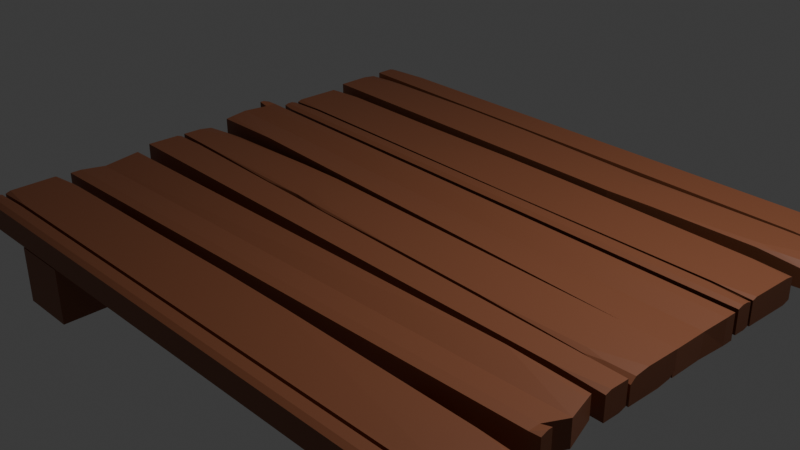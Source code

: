 # Source: wood_pallet.blend  (saved by Blender 4.5.88; exported with 4.5.12 LTS)
import bpy
from mathutils import Matrix  # noqa: F401  (used for matrix-valued properties, if any)

bpy.ops.wm.read_factory_settings(use_empty=True)
scene = bpy.context.scene
scene.name = 'Scene'

# ---- collections
col_collection = bpy.data.collections.new('Collection'); scene.collection.children.link(col_collection)

# ---- materials (node trees are filled in below, after node groups)
mat_wood = bpy.data.materials.new('wood')
mat_wood.alpha_threshold = 0.0
mat_wood.roughness = 0.5
mat_wood.line_color = (0.0, 0.0, 0.0, 1.0)
mat_wood_1 = bpy.data.materials.new('Wood')

# ---- material node trees
mat_wood.use_nodes = True; mat_wood.node_tree.nodes.clear()
_N = mat_wood.node_tree.nodes; _L = mat_wood.node_tree.links
n0 = _N.new('ShaderNodeOutputMaterial'); n0.name = 'Material Output'; n0.location = (200, 100)
n1 = _N.new('ShaderNodeBsdfPrincipled'); n1.name = 'Principled BSDF'; n1.location = (-200, 100)
n1.inputs[0].default_value = (0.2462, 0.08438, 0.0382, 1.0)
n1.inputs[3].default_value = 1.45
_L.new(n1.outputs[0], n0.inputs[0])
n0.is_active_output = True
mat_wood_1.use_nodes = True; mat_wood_1.node_tree.nodes.clear()
_N = mat_wood_1.node_tree.nodes; _L = mat_wood_1.node_tree.links
n0 = _N.new('ShaderNodeBsdfPrincipled'); n0.name = 'Principled BSDF'; n0.location = (-200, 100)
n0.inputs[0].default_value = (0.2462, 0.08438, 0.0382, 1.0)
n1 = _N.new('ShaderNodeOutputMaterial'); n1.name = 'Material Output'; n1.location = (200, 100)
_L.new(n0.outputs[0], n1.inputs[0])
n1.is_active_output = True

# ---- world
world_world = bpy.data.worlds.new('World'); scene.world = world_world
world_world.use_nodes = True; world_world.node_tree.nodes.clear()
_N = world_world.node_tree.nodes; _L = world_world.node_tree.links
n0 = _N.new('ShaderNodeOutputWorld'); n0.name = 'World Output'; n0.location = (200, 100)
n1 = _N.new('ShaderNodeBackground'); n1.name = 'Background'; n1.location = (-200, 100)
n1.inputs[0].default_value = (0.05088, 0.05088, 0.05088, 1.0)
_L.new(n1.outputs[0], n0.inputs[0])
n0.is_active_output = True
world_world.color = (0.05088, 0.05088, 0.05088)
world_world.sun_shadow_jitter_overblur = 0.0

# ---- cameras
cam_camera = bpy.data.cameras.new('Camera')
cam_camera.clip_end = 100.0
cam_camera.ortho_scale = 7.314

# ---- lights
light_light = bpy.data.lights.new('Light', 'POINT')
light_light.energy = 1000.0
light_light.shadow_soft_size = 0.1

# ---- meshes
me_cube_011 = bpy.data.meshes.new('Cube.011')
me_cube_011.from_pydata([(-3.114, 0.1042, -0.05774), (-3.084, 0.7979, 0.2059), (-3.084, 0.8003, -0.07442), (3.404, -0.1509, 0.09922), (3.408, -0.1762, -0.1628), (3.422, 0.6859, 0.1066), (3.422, 0.6884, -0.1737), (3.387, 0.254, -0.189), (-3.191, 0.4301, 0.1801), (3.384, 0.2793, 0.073), (-3.191, 0.4326, -0.1002), (3.42, 0.5647, -0.1748), (-3.087, 0.6741, 0.2048), (3.42, 0.5622, 0.1055), (-3.087, 0.6766, -0.0755), (-3.194, 0.7953, -0.04798), (-3.197, 0.6691, 0.2312), (-3.197, 0.6715, -0.04906), (-3.114, 0.1021, 0.1821), (-2.252, 0.06834, 0.2062), (-3.115, 0.1817, 0.1928), (-3.194, 0.793, 0.2072), (-3.196, 0.7178, 0.2317), (-3.084, 0.7979, 0.2059), (3.374, -1.217, -0.06936), (3.36, -1.916, 0.182), (3.36, -1.913, -0.0983), (-3.148, -1.105, 0.09082), (-3.152, -1.075, -0.1707), (-3.148, -1.942, 0.08346), (-3.148, -1.939, -0.1968), (-3.122, -1.504, -0.2045), (3.459, -1.545, 0.1627), (-3.118, -1.534, 0.05704), (3.459, -1.543, -0.1176), (-3.148, -1.816, -0.1957), (3.36, -1.792, 0.1831), (-3.148, -1.818, 0.08454), (3.36, -1.789, -0.09721), (3.47, -1.906, -0.07175), (3.47, -1.785, 0.2096), (3.47, -1.782, -0.07066), (3.374, -1.219, 0.1705), (2.512, -1.204, 0.195), (3.377, -1.299, 0.1798), (3.47, -1.908, 0.1834), (3.47, -1.834, 0.2092), (3.36, -1.916, 0.182), (3.443, -0.2059, 0.1486), (3.422, -1.102, -0.1328), (-3.146, -0.9501, 0.1446), (-3.135, -0.485, -0.1351), (-3.135, -0.4853, 0.1452), (3.429, -0.7957, -0.1324), (-3.136, -0.5247, -0.1351), (3.428, -0.8319, 0.1478), (-0.9229, -0.02621, -0.1335), (-0.923, -0.02657, 0.1468), (3.443, -0.2056, -0.05862), (3.438, -0.4237, -0.132), (1.748, -0.1359, -0.1324), (3.441, -0.2695, -0.1104), (3.157, -0.2306, -0.1195), (2.945, -0.249, -0.132), (2.946, -0.1852, -0.1105), (-3.125, -0.05305, 0.07274), (-3.13, -0.2713, 0.1455), (-1.474, -0.03322, 0.1466), (-3.126, -0.117, 0.1243), (-2.848, -0.08648, 0.1336), (-2.643, -0.1112, 0.1459), (-2.641, -0.04728, 0.1246), (-1.434, -0.9895, -0.1349), (-3.146, -0.9498, -0.06261), (-3.14, -0.7316, -0.1354), (-2.644, -0.9614, -0.1141), (-2.857, -0.9197, -0.1232), (-3.144, -0.8859, -0.1142), (-2.643, -0.8975, -0.1354), (1.748, -0.7165, 0.1472), (3.429, -0.796, 0.07479), (3.434, -0.578, 0.1481), (2.937, -0.7728, 0.1263), (3.147, -0.746, 0.1355), (3.43, -0.7322, 0.1265), (2.938, -0.7089, 0.1477), (0.745, -0.669, 0.1468), (-0.931, -0.3713, 0.1464), (-2.617, -0.5098, 0.1454), (-0.9361, -0.5893, 0.07305), (-0.4422, -0.5489, 0.1464), (-0.9355, -0.5633, 0.1374), (-1.427, -0.5022, 0.146), (-1.428, -0.5661, 0.1245), (-0.4437, -0.6127, 0.1249), (3.423, -1.035, 0.1475), (2.892, -1.091, 0.1472), (3.422, -1.103, 0.1248), (2.831, -0.8036, -0.1327), (3.428, -0.8316, -0.1066), (3.426, -0.909, -0.1326), (-2.918, -0.05028, -0.1344), (-3.125, -0.0801, -0.1345), (-3.125, -0.05279, -0.1253), (-2.74, -0.5435, 0.1453), (-3.136, -0.525, 0.128), (-3.137, -0.5763, 0.1451), (-1.274, -0.5731, -0.1343), (-0.9349, -0.5452, -0.1341), (-0.5979, -0.6051, -0.1341), (-0.936, -0.5891, -0.1195), (3.431, -2.692, -0.1849), (3.431, -2.907, -0.1868), (-3.139, -2.728, -0.1852), (0.3199, -2.072, -0.1795), (0.314, -2.679, 0.07476), (3.431, -2.909, 0.07281), (3.431, -2.847, 0.09401), (-3.139, -2.847, 0.09401), (3.013, -2.069, 0.09955), (3.431, -2.075, 0.08284), (3.431, -2.694, 0.07739), (3.431, -2.641, 0.09583), (3.015, -2.693, 0.09261), (-3.139, -2.128, 0.1003), (-2.72, -2.07, 0.09966), (3.431, -2.784, 0.09457), (3.009, -2.73, 0.09504), (3.431, -2.73, 0.07707), (3.431, -2.728, -0.1673), (3.009, -2.728, -0.1852), (3.431, -2.782, -0.1857), (0.7053, -2.038, 0.1022), (0.2887, -2.035, 0.08301), (-0.1308, -2.038, 0.1021), (0.2886, -2.086, 0.0996), (3.431, -2.166, 0.1), (3.431, -2.102, 0.09179), (3.236, -2.101, 0.09997), (3.431, -2.158, -0.1802), (2.762, -2.072, -0.1795), (3.431, -2.073, -0.1509), (-3.139, -2.694, 0.07638), (-2.699, -2.693, 0.09273), (-3.139, -2.638, 0.09585), (-2.694, -2.73, 0.09504), (-3.139, -2.787, 0.09454), (-3.139, -2.73, 0.07607), (-3.139, -2.637, -0.1844), (-3.139, -2.692, -0.1665), (-1.246, -2.847, 0.09401), (-1.283, -2.052, 0.09572), (-1.484, -2.73, 0.09504), (-1.019, -2.73, 0.09504), (-1.25, -2.76, 0.09478), (-1.726, -2.688, 0.08693), (-0.7854, -2.684, 0.08132), (-1.259, -2.626, 0.08523), (-1.247, -2.884, 0.08155), (-0.9658, -2.909, 0.07281), (-1.53, -2.909, 0.07281), (0.3315, -2.717, -0.1864), (0.3316, -2.69, -0.1953), (0.5582, -2.717, -0.1953), (-2.935, -2.665, -0.1853), (-2.936, -2.694, -0.1759), (-3.139, -2.123, -0.1799), (-3.139, -2.072, -0.1625), (-2.742, -2.072, -0.1795), (-3.139, -2.075, 0.0659), (-3.139, -2.111, 0.09451), (-2.85, -2.071, 0.09445), (-3.139, -2.888, -0.1867), (-2.991, -2.907, -0.1868), (-2.991, -2.909, 0.07281), (-3.139, -2.89, 0.07925), (2.73, 2.747, -0.1445), (2.73, 2.752, -0.761), (2.73, -2.91, -0.1942), (2.73, -2.905, -0.8107), (2.085, 2.747, -0.1445), (2.085, 2.752, -0.761), (2.085, -2.91, -0.1942), (2.085, -2.905, -0.8107), (-3.144, 1.956, 0.1676), (-3.127, 2.857, -0.098), (3.441, 2.723, 0.177), (3.432, 2.263, -0.1109), (3.432, 2.259, 0.1694), (-3.133, 2.551, -0.103), (3.433, 2.303, -0.1102), (-3.132, 2.582, 0.1778), (1.222, 1.797, -0.1174), (1.222, 1.792, 0.1629), (-3.144, 1.959, -0.03957), (-3.14, 2.179, -0.1091), (-1.449, 1.897, -0.1145), (-3.143, 2.024, -0.09018), (-2.858, 1.986, -0.1), (-2.647, 2.006, -0.1121), (-2.648, 1.941, -0.09176), (3.424, 1.828, 0.08929), (3.428, 2.045, 0.1659), (1.773, 1.801, 0.1627), (3.425, 1.891, 0.142), (3.147, 1.859, 0.1507), (2.941, 1.883, 0.1635), (2.94, 1.819, 0.1411), (1.729, 2.762, -0.1019), (3.441, 2.727, -0.03025), (3.437, 2.51, -0.1069), (2.94, 2.738, -0.0815), (3.152, 2.697, -0.09137), (3.44, 2.664, -0.08295), (2.939, 2.674, -0.1039), (-1.451, 2.472, 0.1752), (-3.133, 2.547, 0.1042), (-3.137, 2.328, 0.1737), (-2.64, 2.525, 0.1553), (-2.85, 2.497, 0.164), (-3.134, 2.482, 0.1548), (-2.641, 2.461, 0.1756), (-0.4483, 2.429, 0.174), (1.229, 2.137, 0.1685), (2.915, 2.281, 0.17), (1.233, 2.356, 0.09898), (0.7394, 2.313, 0.1716), (1.233, 2.329, 0.1629), (1.724, 2.27, 0.1704), (1.726, 2.334, 0.15), (0.7406, 2.377, 0.1512), (-3.128, 2.785, 0.1812), (-2.596, 2.842, 0.1818), (-3.127, 2.853, 0.1596), (-2.535, 2.561, -0.1031), (-3.132, 2.586, -0.07648), (-3.13, 2.664, -0.1011), (3.217, 1.828, -0.1179), (3.424, 1.858, -0.1175), (3.424, 1.831, -0.1088), (3.038, 2.316, 0.1705), (3.433, 2.299, 0.1529), (3.434, 2.35, 0.1709), (1.571, 2.345, -0.1086), (1.232, 2.316, -0.1089), (0.8949, 2.374, -0.1078), (1.233, 2.359, -0.09354), (3.421, 0.9704, -0.1527), (3.413, 0.756, -0.1546), (-3.145, 1.177, -0.1509), (0.3353, 1.705, -0.1462), (0.307, 1.099, 0.108), (3.413, 0.7538, 0.105), (3.415, 0.8152, 0.1262), (-3.149, 1.058, 0.1284), (3.027, 1.608, 0.1319), (3.444, 1.587, 0.1151), (3.421, 0.968, 0.1096), (3.423, 1.022, 0.1281), (3.005, 0.9853, 0.125), (-3.123, 1.776, 0.1347), (-2.703, 1.82, 0.1339), (3.418, 0.8786, 0.1268), (2.999, 0.9478, 0.1274), (3.42, 0.9324, 0.1093), (3.42, 0.9345, -0.135), (2.999, 0.9502, -0.1529), (3.418, 0.881, -0.1535), (0.7217, 1.724, 0.1354), (0.3056, 1.743, 0.1163), (-0.1138, 1.756, 0.1355), (0.3035, 1.692, 0.1329), (3.44, 1.497, 0.1322), (3.443, 1.56, 0.124), (3.249, 1.568, 0.1323), (3.441, 1.505, -0.148), (2.776, 1.614, -0.147), (3.444, 1.59, -0.1187), (-3.144, 1.211, 0.1108), (-2.704, 1.196, 0.127), (-3.142, 1.267, 0.1302), (-2.701, 1.158, 0.1293), (-3.147, 1.118, 0.1289), (-3.145, 1.175, 0.1104), (-3.142, 1.268, -0.1501), (-3.144, 1.213, -0.1321), (-1.259, 0.988, 0.1278), (-1.266, 1.784, 0.1295), (-1.491, 1.114, 0.1289), (-1.027, 1.097, 0.1287), (-1.259, 1.076, 0.1285), (-1.732, 1.165, 0.1208), (-0.7919, 1.134, 0.1149), (-1.262, 1.21, 0.119), (-1.261, 0.9519, 0.1153), (-0.9804, 0.9161, 0.1065), (-1.544, 0.937, 0.1067), (0.323, 1.06, -0.1531), (0.3241, 1.087, -0.1621), (0.5495, 1.052, -0.1621), (-2.94, 1.233, -0.151), (-2.941, 1.204, -0.1416), (-3.123, 1.782, -0.1456), (-3.121, 1.832, -0.1282), (-2.724, 1.818, -0.1452), (-3.121, 1.83, 0.1003), (-3.122, 1.794, 0.1289), (-2.832, 1.823, 0.1287), (-3.151, 1.017, -0.1523), (-3.005, 0.9933, -0.1525), (-3.005, 0.991, 0.1071), (-3.151, 1.015, 0.1136), (-1.743, 2.747, -0.1445), (-1.743, 2.752, -0.761), (-1.743, -2.91, -0.1942), (-1.743, -2.905, -0.8107), (-2.389, 2.747, -0.1445), (-2.389, 2.752, -0.761), (-2.389, -2.91, -0.1942), (-2.389, -2.905, -0.8107)], [], [(12, 13, 5, 1), (2, 1, 5, 6), (7, 9, 3, 4), (11, 14, 2, 6), (4, 0, 10, 7), (11, 13, 9, 7), (6, 5, 13, 11), (10, 8, 12, 14), (7, 10, 14, 11), (8, 9, 13, 12), (14, 12, 16, 17), (2, 14, 17, 15), (18, 19, 20), (0, 18, 20, 8, 10), (4, 3, 19, 18, 0), (20, 19, 3, 9, 8), (21, 22, 23), (1, 2, 15, 21, 23), (17, 16, 22, 21, 15), (12, 1, 23, 22, 16), (36, 37, 29, 25), (26, 25, 29, 30), (31, 33, 27, 28), (35, 38, 26, 30), (28, 24, 34, 31), (35, 37, 33, 31), (30, 29, 37, 35), (34, 32, 36, 38), (31, 34, 38, 35), (32, 33, 37, 36), (38, 36, 40, 41), (26, 38, 41, 39), (42, 43, 44), (24, 42, 44, 32, 34), (28, 27, 43, 42, 24), (44, 43, 27, 33, 32), (45, 46, 47), (25, 26, 39, 45, 47), (41, 40, 46, 45, 39), (36, 25, 47, 46, 40), (58, 61, 62, 64), (59, 63, 62, 61), (60, 64, 62, 63), (65, 68, 69, 71), (66, 70, 69, 68), (67, 71, 69, 70), (72, 75, 76, 78), (73, 77, 76, 75), (74, 78, 76, 77), (79, 82, 83, 85), (80, 84, 83, 82), (81, 85, 83, 84), (86, 90, 91, 94), (87, 92, 91, 90), (88, 93, 91, 92), (89, 94, 91, 93), (59, 61, 58, 48, 81, 84, 80, 53), (56, 57, 48, 58, 64, 60), (57, 67, 70, 66, 52, 88, 92, 87), (48, 57, 87, 90, 86, 79, 85, 81), (95, 96, 97), (49, 97, 96, 50, 73, 75, 72), (98, 99, 100), (100, 99, 55, 95, 97, 49), (54, 98, 100, 49, 72, 78, 74), (101, 102, 103), (101, 103, 65, 71, 67, 57, 56), (51, 52, 66, 68, 65, 103, 102), (104, 105, 106), (55, 104, 106, 50, 96, 95), (74, 77, 73, 50, 106, 105, 54), (54, 105, 104, 55, 99, 98), (107, 108, 109, 110), (102, 101, 56, 108, 107, 51), (53, 80, 82, 79, 86, 94, 89, 110, 109), (56, 60, 63, 59, 53, 109, 108), (107, 110, 89, 93, 88, 52, 51), (121, 122, 123), (126, 127, 128), (129, 130, 131), (132, 133, 134, 135), (112, 116, 117, 126, 128, 129, 131), (136, 137, 138), (136, 138, 119, 132, 135, 115, 123, 122), (119, 138, 137, 120), (139, 140, 141), (139, 141, 120, 137, 136, 122, 121, 111), (114, 133, 132, 119, 120, 141, 140), (142, 143, 144), (145, 146, 147), (152, 153, 154), (152, 154, 150, 118, 146, 145), (130, 129, 128, 127, 153, 152, 145, 147, 113), (117, 150, 154, 153, 127, 126), (155, 156, 157), (155, 157, 151, 125, 124, 144, 143), (135, 134, 151, 157, 156, 115), (158, 159, 160), (116, 159, 158, 150, 117), (161, 162, 163), (161, 165, 164, 162), (114, 140, 139, 111, 163, 162), (161, 115, 156, 155, 143, 142, 149, 165), (111, 121, 123, 115, 161, 163), (148, 164, 165, 149), (166, 167, 168), (169, 170, 171), (166, 168, 114, 162, 164, 148), (168, 167, 169, 171, 125, 151, 134, 133, 114), (148, 149, 142, 144, 124, 170, 169, 167, 166), (171, 170, 124, 125), (172, 175, 174, 173), (112, 173, 174, 160, 159, 116), (172, 173, 112, 131, 130, 113), (118, 175, 172, 113, 147, 146), (150, 158, 160, 174, 175, 118), (176, 180, 182, 178), (181, 177, 179, 183), (177, 176, 178, 179), (181, 180, 176, 177), (183, 182, 180, 181), (179, 178, 182, 183), (194, 197, 198, 200), (195, 199, 198, 197), (196, 200, 198, 199), (201, 204, 205, 207), (202, 206, 205, 204), (203, 207, 205, 206), (208, 211, 212, 214), (209, 213, 212, 211), (210, 214, 212, 213), (215, 218, 219, 221), (216, 220, 219, 218), (217, 221, 219, 220), (222, 226, 227, 230), (223, 228, 227, 226), (224, 229, 227, 228), (225, 230, 227, 229), (195, 197, 194, 184, 217, 220, 216, 189), (192, 193, 184, 194, 200, 196), (193, 203, 206, 202, 188, 224, 228, 223), (184, 193, 223, 226, 222, 215, 221, 217), (231, 232, 233), (185, 233, 232, 186, 209, 211, 208), (234, 235, 236), (236, 235, 191, 231, 233, 185), (190, 234, 236, 185, 208, 214, 210), (237, 238, 239), (237, 239, 201, 207, 203, 193, 192), (187, 188, 202, 204, 201, 239, 238), (240, 241, 242), (191, 240, 242, 186, 232, 231), (210, 213, 209, 186, 242, 241, 190), (190, 241, 240, 191, 235, 234), (243, 244, 245, 246), (238, 237, 192, 244, 243, 187), (189, 216, 218, 215, 222, 230, 225, 246, 245), (192, 196, 199, 195, 189, 245, 244), (243, 246, 225, 229, 224, 188, 187), (257, 258, 259), (262, 263, 264), (265, 266, 267), (268, 269, 270, 271), (248, 252, 253, 262, 264, 265, 267), (272, 273, 274), (272, 274, 255, 268, 271, 251, 259, 258), (255, 274, 273, 256), (275, 276, 277), (275, 277, 256, 273, 272, 258, 257, 247), (250, 269, 268, 255, 256, 277, 276), (278, 279, 280), (281, 282, 283), (288, 289, 290), (288, 290, 286, 254, 282, 281), (266, 265, 264, 263, 289, 288, 281, 283, 249), (253, 286, 290, 289, 263, 262), (291, 292, 293), (291, 293, 287, 261, 260, 280, 279), (271, 270, 287, 293, 292, 251), (294, 295, 296), (252, 295, 294, 286, 253), (297, 298, 299), (297, 301, 300, 298), (250, 276, 275, 247, 299, 298), (297, 251, 292, 291, 279, 278, 285, 301), (247, 257, 259, 251, 297, 299), (284, 300, 301, 285), (302, 303, 304), (305, 306, 307), (302, 304, 250, 298, 300, 284), (304, 303, 305, 307, 261, 287, 270, 269, 250), (284, 285, 278, 280, 260, 306, 305, 303, 302), (307, 306, 260, 261), (308, 311, 310, 309), (248, 309, 310, 296, 295, 252), (308, 309, 248, 267, 266, 249), (254, 311, 308, 249, 283, 282), (286, 294, 296, 310, 311, 254), (312, 316, 318, 314), (317, 313, 315, 319), (313, 312, 314, 315), (317, 316, 312, 313), (319, 318, 316, 317), (315, 314, 318, 319)])
_uv = me_cube_011.uv_layers.new(name='UVMap')
_uv.uv.foreach_set('vector', [0.625, 0.713, 0.875, 0.713, 0.875, 0.75, 0.625, 0.75, 0.375, 0.75, 0.625, 0.75, 0.625, 1.0, 0.375, 1.0, 0.375, 0.08268, 0.625, 0.08268, 0.625, 0.25, 0.375, 0.25, 0.125, 0.713, 0.375, 0.713, 0.375, 0.75, 0.125, 0.75, 0.125, 0.5, 0.375, 0.5, 0.375, 0.6673, 0.125, 0.6673, 0.375, 0.03696, 0.625, 0.03696, 0.625, 0.08268, 0.375, 0.08268, 0.375, 0.0, 0.625, 0.0, 0.625, 0.03696, 0.375, 0.03696, 0.375, 0.6673, 0.625, 0.6673, 0.625, 0.713, 0.375, 0.713, 0.125, 0.6673, 0.375, 0.6673, 0.375, 0.713, 0.125, 0.713, 0.625, 0.6673, 0.875, 0.6673, 0.875, 0.713, 0.625, 0.713, 0.375, 0.713, 0.625, 0.713, 0.625, 0.713, 0.375, 0.713, 0.375, 0.75, 0.375, 0.713, 0.375, 0.713, 0.375, 0.75, 0.5889, 0.5, 0.6368, 0.4787, 0.625, 0.5382, 0.375, 0.5, 0.5889, 0.5, 0.625, 0.5382, 0.625, 0.6673, 0.375, 0.6673, 0.375, 0.25, 0.625, 0.25, 0.6368, 0.4787, 0.5889, 0.5, 0.375, 0.5, 0.625, 0.5382, 0.6368, 0.4787, 0.875, 0.5, 0.875, 0.6673, 0.625, 0.6673, 0.6026, 0.75, 0.625, 0.7276, 0.625, 0.75, 0.625, 0.75, 0.375, 0.75, 0.375, 0.75, 0.6026, 0.75, 0.625, 0.75, 0.375, 0.713, 0.625, 0.713, 0.625, 0.7276, 0.6026, 0.75, 0.375, 0.75, 0.625, 0.713, 0.625, 0.75, 0.625, 0.75, 0.625, 0.7276, 0.625, 0.713, 0.625, 0.713, 0.875, 0.713, 0.875, 0.75, 0.625, 0.75, 0.375, 0.75, 0.625, 0.75, 0.625, 1.0, 0.375, 1.0, 0.375, 0.08268, 0.625, 0.08268, 0.625, 0.25, 0.375, 0.25, 0.125, 0.713, 0.375, 0.713, 0.375, 0.75, 0.125, 0.75, 0.125, 0.5, 0.375, 0.5, 0.375, 0.6673, 0.125, 0.6673, 0.375, 0.03696, 0.625, 0.03696, 0.625, 0.08268, 0.375, 0.08268, 0.375, 0.0, 0.625, 0.0, 0.625, 0.03696, 0.375, 0.03696, 0.375, 0.6673, 0.625, 0.6673, 0.625, 0.713, 0.375, 0.713, 0.125, 0.6673, 0.375, 0.6673, 0.375, 0.713, 0.125, 0.713, 0.625, 0.6673, 0.875, 0.6673, 0.875, 0.713, 0.625, 0.713, 0.375, 0.713, 0.625, 0.713, 0.625, 0.713, 0.375, 0.713, 0.375, 0.75, 0.375, 0.713, 0.375, 0.713, 0.375, 0.75, 0.5889, 0.5, 0.6368, 0.4787, 0.625, 0.5382, 0.375, 0.5, 0.5889, 0.5, 0.625, 0.5382, 0.625, 0.6673, 0.375, 0.6673, 0.375, 0.25, 0.625, 0.25, 0.6368, 0.4787, 0.5889, 0.5, 0.375, 0.5, 0.625, 0.5382, 0.6368, 0.4787, 0.875, 0.5, 0.875, 0.6673, 0.625, 0.6673, 0.6026, 0.75, 0.625, 0.7276, 0.625, 0.75, 0.625, 0.75, 0.375, 0.75, 0.375, 0.75, 0.6026, 0.75, 0.625, 0.75, 0.375, 0.713, 0.625, 0.713, 0.625, 0.7276, 0.6026, 0.75, 0.375, 0.75, 0.625, 0.713, 0.625, 0.75, 0.625, 0.75, 0.625, 0.7276, 0.625, 0.713, 0.4402, 0.5, 0.3941, 0.513, 0.3788, 0.499, 0.3941, 0.4811, 0.375, 0.5445, 0.3566, 0.5124, 0.3788, 0.499, 0.3941, 0.513, 0.3493, 0.4611, 0.3941, 0.4811, 0.3788, 0.499, 0.3566, 0.5124, 0.5598, 0.25, 0.6059, 0.2322, 0.6193, 0.2537, 0.6059, 0.2684, 0.875, 0.5608, 0.8566, 0.5161, 0.875, 0.5075, 0.875, 0.5178, 0.625, 0.3128, 0.6059, 0.2684, 0.6193, 0.2537, 0.625, 0.2635, 0.375, 0.9348, 0.3941, 0.9809, 0.375, 0.989, 0.375, 0.9809, 0.4402, 0.0, 0.3941, 0.01781, 0.386, 0.0, 0.3941, 0.0, 0.125, 0.6892, 0.1441, 0.7312, 0.125, 0.7398, 0.125, 0.7322, 0.6501, 0.5441, 0.6028, 0.5898, 0.6215, 0.6089, 0.6433, 0.6065, 0.5598, 0.6205, 0.6059, 0.6074, 0.6215, 0.6089, 0.6028, 0.5898, 0.625, 0.5759, 0.6433, 0.6065, 0.6215, 0.6089, 0.6059, 0.6074, 0.7272, 0.6205, 0.7725, 0.607, 0.7913, 0.6174, 0.7725, 0.6205, 0.7913, 0.5738, 0.81, 0.6058, 0.7913, 0.6174, 0.7725, 0.607, 0.625, 0.1683, 0.5911, 0.2862, 0.6177, 0.2985, 0.625, 0.2503, 0.5165, 0.3791, 0.5963, 0.3496, 0.6177, 0.2985, 0.5911, 0.2862, 0.375, 0.5445, 0.3941, 0.513, 0.4402, 0.5, 0.625, 0.5, 0.625, 0.5759, 0.6059, 0.6074, 0.5598, 0.6205, 0.375, 0.6205, 0.375, 0.3337, 0.625, 0.3337, 0.625, 0.5, 0.4402, 0.5, 0.3941, 0.4811, 0.3493, 0.4611, 0.7913, 0.5, 0.8122, 0.5, 0.8566, 0.5161, 0.875, 0.5608, 0.875, 0.6205, 0.8553, 0.6205, 0.81, 0.6058, 0.7913, 0.5738, 0.625, 0.5, 0.7913, 0.5, 0.7913, 0.5738, 0.7725, 0.607, 0.7272, 0.6205, 0.6501, 0.5441, 0.6433, 0.6065, 0.625, 0.5759, 0.625, 0.7205, 0.631, 0.7641, 0.6048, 0.75, 0.375, 0.75, 0.6048, 0.75, 0.631, 0.7641, 0.625, 1.0, 0.4402, 1.0, 0.3941, 0.9809, 0.375, 0.9348, 0.3523, 0.6315, 0.3981, 0.6315, 0.375, 0.6654, 0.375, 0.6654, 0.3981, 0.6315, 0.625, 0.6315, 0.625, 0.7205, 0.6048, 0.75, 0.375, 0.75, 0.125, 0.6315, 0.3523, 0.6315, 0.375, 0.6654, 0.375, 0.75, 0.1902, 0.75, 0.1441, 0.7312, 0.125, 0.6892, 0.375, 0.2579, 0.3745, 0.2429, 0.3832, 0.25, 0.375, 0.2579, 0.3832, 0.25, 0.5598, 0.25, 0.6059, 0.2684, 0.625, 0.3128, 0.625, 0.3337, 0.375, 0.3337, 0.375, 0.1295, 0.625, 0.1295, 0.625, 0.1892, 0.6059, 0.2322, 0.5598, 0.25, 0.3832, 0.25, 0.3745, 0.2429, 0.8599, 0.6315, 0.8291, 0.6315, 0.8732, 0.6418, 0.625, 0.6315, 0.8599, 0.6315, 0.8732, 0.6418, 0.875, 0.75, 0.631, 0.7641, 0.625, 0.7205, 0.375, 0.0608, 0.3941, 0.01781, 0.4402, 0.0, 0.625, 0.0, 0.625, 0.1042, 0.6097, 0.1185, 0.375, 0.1185, 0.125, 0.6315, 0.8291, 0.6315, 0.8599, 0.6315, 0.625, 0.6315, 0.3981, 0.6315, 0.3523, 0.6315, 0.1959, 0.6205, 0.2087, 0.6111, 0.2216, 0.6205, 0.2306, 0.6033, 0.125, 0.5076, 0.1329, 0.5, 0.2087, 0.5, 0.2087, 0.6111, 0.1959, 0.6205, 0.125, 0.6205, 0.375, 0.6205, 0.5598, 0.6205, 0.6028, 0.5898, 0.6501, 0.5441, 0.625, 0.4197, 0.5963, 0.3496, 0.5165, 0.3791, 0.2306, 0.6033, 0.2216, 0.6205, 0.2087, 0.5, 0.3493, 0.4611, 0.3566, 0.5124, 0.375, 0.5445, 0.375, 0.6205, 0.2216, 0.6205, 0.2087, 0.6111, 0.1959, 0.6205, 0.2306, 0.6033, 0.5165, 0.3791, 0.5911, 0.2862, 0.625, 0.1683, 0.625, 0.1295, 0.125, 0.6205, 0.609, 0.75, 0.625, 0.7284, 0.6319, 0.7589, 0.625, 0.75, 0.625, 0.766, 0.609, 0.75, 0.391, 0.75, 0.375, 0.766, 0.375, 0.75, 0.7276, 0.5, 0.6084, 0.3816, 0.7576, 0.4982, 0.7434, 0.5207, 0.375, 0.75, 0.6066, 0.75, 0.625, 0.75, 0.625, 0.75, 0.609, 0.75, 0.391, 0.75, 0.375, 0.75, 0.625, 0.5366, 0.6172, 0.5111, 0.6282, 0.5074, 0.625, 0.5366, 0.6282, 0.5074, 0.6318, 0.491, 0.7276, 0.5, 0.7434, 0.5207, 0.7434, 0.75, 0.6319, 0.7589, 0.625, 0.7284, 0.6318, 0.491, 0.6282, 0.5074, 0.6172, 0.5111, 0.609, 0.5, 0.375, 0.5344, 0.3638, 0.4858, 0.4004, 0.5, 0.375, 0.5344, 0.4004, 0.5, 0.609, 0.5, 0.6172, 0.5111, 0.625, 0.5366, 0.625, 0.7284, 0.609, 0.75, 0.375, 0.75, 0.375, 0.3816, 0.6084, 0.3816, 0.625, 0.3974, 0.6318, 0.491, 0.609, 0.5, 0.4004, 0.5, 0.3638, 0.4858, 0.6081, 0.0, 0.625, 0.9832, 0.6263, 0.0264, 0.625, 0.9831, 0.625, 1.0, 0.6081, 1.0, 0.625, 0.937, 0.625, 0.9194, 0.625, 0.9281, 0.625, 0.937, 0.625, 0.9281, 0.625, 0.928, 0.625, 1.0, 0.625, 1.0, 0.625, 0.9831, 0.375, 0.766, 0.391, 0.75, 0.609, 0.75, 0.625, 0.766, 0.625, 0.9194, 0.625, 0.937, 0.625, 0.9831, 0.6081, 1.0, 0.375, 1.0, 0.625, 0.75, 0.625, 0.928, 0.625, 0.9281, 0.625, 0.9194, 0.625, 0.766, 0.625, 0.75, 0.8212, 0.75, 0.7808, 0.7545, 0.8032, 0.726, 0.8212, 0.75, 0.8032, 0.726, 0.803, 0.499, 0.859, 0.5, 0.875, 0.5216, 0.875, 0.7271, 0.8582, 0.75, 0.7434, 0.5207, 0.7576, 0.4982, 0.803, 0.499, 0.8032, 0.726, 0.7808, 0.7545, 0.7434, 0.75, 0.6142, 0.928, 0.6066, 0.9173, 0.6066, 0.9388, 0.6066, 0.75, 0.6066, 0.9173, 0.6142, 0.928, 0.625, 0.928, 0.625, 0.75, 0.256, 0.75, 0.2566, 0.7388, 0.2653, 0.75, 0.256, 0.75, 0.1552, 0.7085, 0.1336, 0.7357, 0.2566, 0.7388, 0.2566, 0.5, 0.3638, 0.4858, 0.375, 0.5344, 0.375, 0.75, 0.2653, 0.75, 0.2566, 0.7388, 0.384, 0.8684, 0.625, 0.8684, 0.625, 0.9103, 0.625, 0.9462, 0.625, 0.9832, 0.6081, 1.0, 0.3914, 1.0, 0.3837, 0.9923, 0.375, 0.75, 0.609, 0.75, 0.6319, 0.7589, 0.625, 0.8684, 0.384, 0.8684, 0.375, 0.8597, 0.375, 0.02219, 0.1336, 0.7357, 0.1552, 0.7085, 0.3914, 0.005292, 0.125, 0.5204, 0.3901, 0.25, 0.1421, 0.4981, 0.5939, 0.25, 0.6197, 0.2356, 0.6211, 0.2622, 0.125, 0.5204, 0.1421, 0.4981, 0.2566, 0.5, 0.2566, 0.7388, 0.1336, 0.7357, 0.125, 0.7278, 0.375, 0.2651, 0.3901, 0.25, 0.5939, 0.25, 0.6211, 0.2622, 0.6266, 0.2676, 0.6257, 0.3217, 0.625, 0.3656, 0.6084, 0.3816, 0.375, 0.3816, 0.375, 0.02219, 0.3914, 0.005292, 0.6081, 0.0, 0.6263, 0.0264, 0.625, 0.2284, 0.6197, 0.2356, 0.5939, 0.25, 0.3901, 0.25, 0.375, 0.2296, 0.6211, 0.2622, 0.6197, 0.2356, 0.625, 0.2284, 0.6266, 0.2676, 0.375, 1.0, 0.6122, 1.0, 0.6066, 0.9944, 0.375, 0.9944, 0.375, 0.75, 0.375, 0.9944, 0.6066, 0.9944, 0.6066, 0.9388, 0.6066, 0.9173, 0.6066, 0.75, 0.375, 1.0, 0.375, 0.9944, 0.375, 0.75, 0.375, 0.75, 0.375, 0.766, 0.375, 1.0, 0.625, 1.0, 0.6122, 1.0, 0.375, 1.0, 0.375, 1.0, 0.6081, 1.0, 0.625, 1.0, 0.625, 0.928, 0.6142, 0.928, 0.6066, 0.9388, 0.6066, 0.9944, 0.6122, 1.0, 0.625, 1.0, 0.375, 0.0, 0.625, 0.0, 0.625, 0.25, 0.375, 0.25, 0.375, 0.25, 0.625, 0.25, 0.625, 0.5, 0.375, 0.5, 0.375, 0.5, 0.625, 0.5, 0.625, 0.75, 0.375, 0.75, 0.375, 0.75, 0.625, 0.75, 0.625, 1.0, 0.375, 1.0, 0.125, 0.5, 0.375, 0.5, 0.375, 0.75, 0.125, 0.75, 0.625, 0.5, 0.875, 0.5, 0.875, 0.75, 0.625, 0.75, 0.4402, 0.5, 0.3941, 0.513, 0.3788, 0.499, 0.3941, 0.4811, 0.375, 0.5445, 0.3566, 0.5124, 0.3788, 0.499, 0.3941, 0.513, 0.3493, 0.4611, 0.3941, 0.4811, 0.3788, 0.499, 0.3566, 0.5124, 0.5598, 0.25, 0.6059, 0.2322, 0.6193, 0.2537, 0.6059, 0.2684, 0.875, 0.5608, 0.8566, 0.5161, 0.875, 0.5075, 0.875, 0.5178, 0.625, 0.3128, 0.6059, 0.2684, 0.6193, 0.2537, 0.625, 0.2635, 0.375, 0.9348, 0.3941, 0.9809, 0.375, 0.989, 0.375, 0.9809, 0.4402, 0.0, 0.3941, 0.01781, 0.386, 0.0, 0.3941, 0.0, 0.125, 0.6892, 0.1441, 0.7312, 0.125, 0.7398, 0.125, 0.7322, 0.6501, 0.5441, 0.6028, 0.5898, 0.6215, 0.6089, 0.6433, 0.6065, 0.5598, 0.6205, 0.6059, 0.6074, 0.6215, 0.6089, 0.6028, 0.5898, 0.625, 0.5759, 0.6433, 0.6065, 0.6215, 0.6089, 0.6059, 0.6074, 0.7272, 0.6205, 0.7725, 0.607, 0.7913, 0.6174, 0.7725, 0.6205, 0.7913, 0.5738, 0.81, 0.6058, 0.7913, 0.6174, 0.7725, 0.607, 0.625, 0.1683, 0.5911, 0.2862, 0.6177, 0.2985, 0.625, 0.2503, 0.5165, 0.3791, 0.5963, 0.3496, 0.6177, 0.2985, 0.5911, 0.2862, 0.375, 0.5445, 0.3941, 0.513, 0.4402, 0.5, 0.625, 0.5, 0.625, 0.5759, 0.6059, 0.6074, 0.5598, 0.6205, 0.375, 0.6205, 0.375, 0.3337, 0.625, 0.3337, 0.625, 0.5, 0.4402, 0.5, 0.3941, 0.4811, 0.3493, 0.4611, 0.7913, 0.5, 0.8122, 0.5, 0.8566, 0.5161, 0.875, 0.5608, 0.875, 0.6205, 0.8553, 0.6205, 0.81, 0.6058, 0.7913, 0.5738, 0.625, 0.5, 0.7913, 0.5, 0.7913, 0.5738, 0.7725, 0.607, 0.7272, 0.6205, 0.6501, 0.5441, 0.6433, 0.6065, 0.625, 0.5759, 0.625, 0.7205, 0.631, 0.7641, 0.6048, 0.75, 0.375, 0.75, 0.6048, 0.75, 0.631, 0.7641, 0.625, 1.0, 0.4402, 1.0, 0.3941, 0.9809, 0.375, 0.9348, 0.3523, 0.6315, 0.3981, 0.6315, 0.375, 0.6654, 0.375, 0.6654, 0.3981, 0.6315, 0.625, 0.6315, 0.625, 0.7205, 0.6048, 0.75, 0.375, 0.75, 0.125, 0.6315, 0.3523, 0.6315, 0.375, 0.6654, 0.375, 0.75, 0.1902, 0.75, 0.1441, 0.7312, 0.125, 0.6892, 0.375, 0.2579, 0.3745, 0.2429, 0.3832, 0.25, 0.375, 0.2579, 0.3832, 0.25, 0.5598, 0.25, 0.6059, 0.2684, 0.625, 0.3128, 0.625, 0.3337, 0.375, 0.3337, 0.375, 0.1295, 0.625, 0.1295, 0.625, 0.1892, 0.6059, 0.2322, 0.5598, 0.25, 0.3832, 0.25, 0.3745, 0.2429, 0.8599, 0.6315, 0.8291, 0.6315, 0.8732, 0.6418, 0.625, 0.6315, 0.8599, 0.6315, 0.8732, 0.6418, 0.875, 0.75, 0.631, 0.7641, 0.625, 0.7205, 0.375, 0.0608, 0.3941, 0.01781, 0.4402, 0.0, 0.625, 0.0, 0.625, 0.1042, 0.6097, 0.1185, 0.375, 0.1185, 0.125, 0.6315, 0.8291, 0.6315, 0.8599, 0.6315, 0.625, 0.6315, 0.3981, 0.6315, 0.3523, 0.6315, 0.1959, 0.6205, 0.2087, 0.6111, 0.2216, 0.6205, 0.2306, 0.6033, 0.125, 0.5076, 0.1329, 0.5, 0.2087, 0.5, 0.2087, 0.6111, 0.1959, 0.6205, 0.125, 0.6205, 0.375, 0.6205, 0.5598, 0.6205, 0.6028, 0.5898, 0.6501, 0.5441, 0.625, 0.4197, 0.5963, 0.3496, 0.5165, 0.3791, 0.2306, 0.6033, 0.2216, 0.6205, 0.2087, 0.5, 0.3493, 0.4611, 0.3566, 0.5124, 0.375, 0.5445, 0.375, 0.6205, 0.2216, 0.6205, 0.2087, 0.6111, 0.1959, 0.6205, 0.2306, 0.6033, 0.5165, 0.3791, 0.5911, 0.2862, 0.625, 0.1683, 0.625, 0.1295, 0.125, 0.6205, 0.609, 0.75, 0.625, 0.7284, 0.6319, 0.7589, 0.625, 0.75, 0.625, 0.766, 0.609, 0.75, 0.391, 0.75, 0.375, 0.766, 0.375, 0.75, 0.7276, 0.5, 0.6084, 0.3816, 0.7576, 0.4982, 0.7434, 0.5207, 0.375, 0.75, 0.6066, 0.75, 0.625, 0.75, 0.625, 0.75, 0.609, 0.75, 0.391, 0.75, 0.375, 0.75, 0.625, 0.5366, 0.6172, 0.5111, 0.6282, 0.5074, 0.625, 0.5366, 0.6282, 0.5074, 0.6318, 0.491, 0.7276, 0.5, 0.7434, 0.5207, 0.7434, 0.75, 0.6319, 0.7589, 0.625, 0.7284, 0.6318, 0.491, 0.6282, 0.5074, 0.6172, 0.5111, 0.609, 0.5, 0.375, 0.5344, 0.3638, 0.4858, 0.4004, 0.5, 0.375, 0.5344, 0.4004, 0.5, 0.609, 0.5, 0.6172, 0.5111, 0.625, 0.5366, 0.625, 0.7284, 0.609, 0.75, 0.375, 0.75, 0.375, 0.3816, 0.6084, 0.3816, 0.625, 0.3974, 0.6318, 0.491, 0.609, 0.5, 0.4004, 0.5, 0.3638, 0.4858, 0.6081, 0.0, 0.625, 0.9832, 0.6263, 0.0264, 0.625, 0.9831, 0.625, 1.0, 0.6081, 1.0, 0.625, 0.937, 0.625, 0.9194, 0.625, 0.9281, 0.625, 0.937, 0.625, 0.9281, 0.625, 0.928, 0.625, 1.0, 0.625, 1.0, 0.625, 0.9831, 0.375, 0.766, 0.391, 0.75, 0.609, 0.75, 0.625, 0.766, 0.625, 0.9194, 0.625, 0.937, 0.625, 0.9831, 0.6081, 1.0, 0.375, 1.0, 0.625, 0.75, 0.625, 0.928, 0.625, 0.9281, 0.625, 0.9194, 0.625, 0.766, 0.625, 0.75, 0.8212, 0.75, 0.7808, 0.7545, 0.8032, 0.726, 0.8212, 0.75, 0.8032, 0.726, 0.803, 0.499, 0.859, 0.5, 0.875, 0.5216, 0.875, 0.7271, 0.8582, 0.75, 0.7434, 0.5207, 0.7576, 0.4982, 0.803, 0.499, 0.8032, 0.726, 0.7808, 0.7545, 0.7434, 0.75, 0.6142, 0.928, 0.6066, 0.9173, 0.6066, 0.9388, 0.6066, 0.75, 0.6066, 0.9173, 0.6142, 0.928, 0.625, 0.928, 0.625, 0.75, 0.256, 0.75, 0.2566, 0.7388, 0.2653, 0.75, 0.256, 0.75, 0.1552, 0.7085, 0.1336, 0.7357, 0.2566, 0.7388, 0.2566, 0.5, 0.3638, 0.4858, 0.375, 0.5344, 0.375, 0.75, 0.2653, 0.75, 0.2566, 0.7388, 0.384, 0.8684, 0.625, 0.8684, 0.625, 0.9103, 0.625, 0.9462, 0.625, 0.9832, 0.6081, 1.0, 0.3914, 1.0, 0.3837, 0.9923, 0.375, 0.75, 0.609, 0.75, 0.6319, 0.7589, 0.625, 0.8684, 0.384, 0.8684, 0.375, 0.8597, 0.375, 0.02219, 0.1336, 0.7357, 0.1552, 0.7085, 0.3914, 0.005292, 0.125, 0.5204, 0.3901, 0.25, 0.1421, 0.4981, 0.5939, 0.25, 0.6197, 0.2356, 0.6211, 0.2622, 0.125, 0.5204, 0.1421, 0.4981, 0.2566, 0.5, 0.2566, 0.7388, 0.1336, 0.7357, 0.125, 0.7278, 0.375, 0.2651, 0.3901, 0.25, 0.5939, 0.25, 0.6211, 0.2622, 0.6266, 0.2676, 0.6257, 0.3217, 0.625, 0.3656, 0.6084, 0.3816, 0.375, 0.3816, 0.375, 0.02219, 0.3914, 0.005292, 0.6081, 0.0, 0.6263, 0.0264, 0.625, 0.2284, 0.6197, 0.2356, 0.5939, 0.25, 0.3901, 0.25, 0.375, 0.2296, 0.6211, 0.2622, 0.6197, 0.2356, 0.625, 0.2284, 0.6266, 0.2676, 0.375, 1.0, 0.6122, 1.0, 0.6066, 0.9944, 0.375, 0.9944, 0.375, 0.75, 0.375, 0.9944, 0.6066, 0.9944, 0.6066, 0.9388, 0.6066, 0.9173, 0.6066, 0.75, 0.375, 1.0, 0.375, 0.9944, 0.375, 0.75, 0.375, 0.75, 0.375, 0.766, 0.375, 1.0, 0.625, 1.0, 0.6122, 1.0, 0.375, 1.0, 0.375, 1.0, 0.6081, 1.0, 0.625, 1.0, 0.625, 0.928, 0.6142, 0.928, 0.6066, 0.9388, 0.6066, 0.9944, 0.6122, 1.0, 0.625, 1.0, 0.375, 0.0, 0.625, 0.0, 0.625, 0.25, 0.375, 0.25, 0.375, 0.25, 0.625, 0.25, 0.625, 0.5, 0.375, 0.5, 0.375, 0.5, 0.625, 0.5, 0.625, 0.75, 0.375, 0.75, 0.375, 0.75, 0.625, 0.75, 0.625, 1.0, 0.375, 1.0, 0.125, 0.5, 0.375, 0.5, 0.375, 0.75, 0.125, 0.75, 0.625, 0.5, 0.875, 0.5, 0.875, 0.75, 0.625, 0.75])
me_cube_011.materials.append(mat_wood)
me_cube_011.materials.append(mat_wood_1)
me_cube_011.use_mirror_vertex_groups = False
me_cube_011.update()

# ---- objects
ob_light = bpy.data.objects.new('Light', light_light)
ob_camera = bpy.data.objects.new('Camera', cam_camera)
ob_wood_pallet = bpy.data.objects.new('Wood_pallet', me_cube_011)

# ---- transforms, parenting, visibility, modifiers, constraints
ob_light.location = (4.076, 1.005, 5.904)
ob_light.rotation_euler = (0.6503, 0.05522, 1.866)
ob_light.lock_rotations_4d = False
ob_light.empty_display_type = 'ARROWS'
ob_light.color = (0.0, 0.0, 0.0, 0.0)
ob_light.lineart.crease_threshold = 0.0
ob_camera.location = (7.359, -6.926, 4.958)
ob_camera.rotation_euler = (1.109, 0.0, 0.8149)
ob_camera.lock_rotations_4d = False
ob_camera.empty_display_type = 'ARROWS'
ob_camera.color = (0.0, 0.0, 0.0, 0.0)
ob_camera.display_type = 'WIRE'
ob_camera.lineart.crease_threshold = 0.0
ob_wood_pallet.location = (0.0, 0.0, 0.0)
ob_wood_pallet.lock_rotations_4d = False
ob_wood_pallet.empty_display_type = 'ARROWS'
ob_wood_pallet.lineart.crease_threshold = 0.0

# ---- collection membership
col_collection.objects.link(ob_light)
col_collection.objects.link(ob_camera)
col_collection.objects.link(ob_wood_pallet)

# ---- scene / render settings (as saved in the file)
scene.camera = ob_camera
scene.frame_start = 1; scene.frame_end = 250; scene.frame_set(1)
scene.render.engine = 'BLENDER_EEVEE_NEXT'
bpy.context.view_layer.update()
